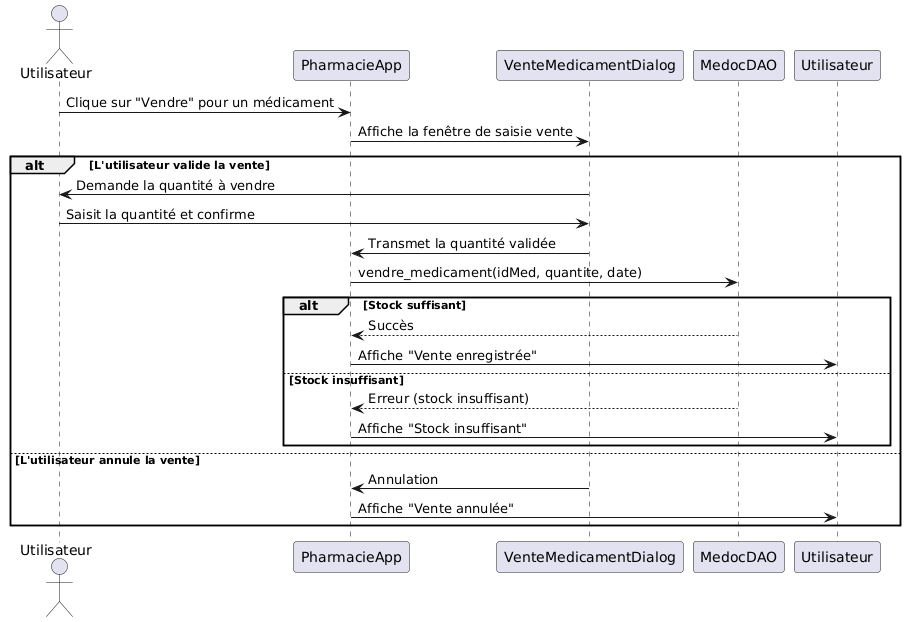

The diagram above was rendered by PlantUML. Its source (embedded in the PNG):
@startuml
actor Utilisateur as MedecinOuPharmacien
participant "PharmacieApp" as App
participant "VenteMedicamentDialog" as VenteDialog
participant "MedocDAO" as Medoc

MedecinOuPharmacien -> App : Clique sur "Vendre" pour un médicament
App -> VenteDialog : Affiche la fenêtre de saisie vente

alt L'utilisateur valide la vente
    VenteDialog -> MedecinOuPharmacien : Demande la quantité à vendre
    MedecinOuPharmacien -> VenteDialog : Saisit la quantité et confirme
    VenteDialog -> App : Transmet la quantité validée

    App -> Medoc : vendre_medicament(idMed, quantite, date)
    alt Stock suffisant
        Medoc --> App : Succès
        App -> Utilisateur : Affiche "Vente enregistrée"
    else Stock insuffisant
        Medoc --> App : Erreur (stock insuffisant)
        App -> Utilisateur : Affiche "Stock insuffisant"
    end
else L'utilisateur annule la vente
    VenteDialog -> App : Annulation
    App -> Utilisateur : Affiche "Vente annulée"
end
@enduml